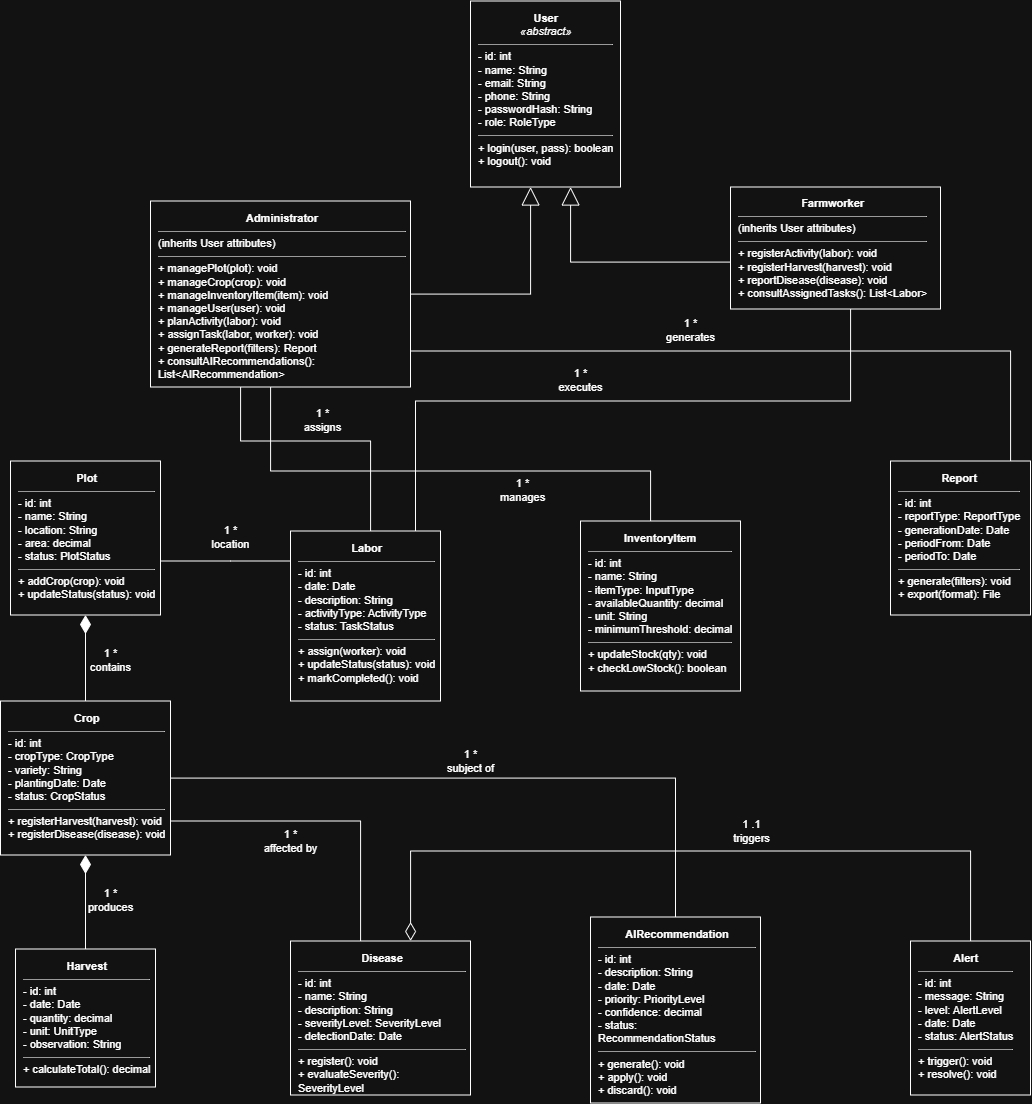

The diagram above was exported from draw.io. Its source (the exported page's mxGraphModel, read from the mxfile embedded in the PNG):
<mxGraphModel dx="1873" dy="1138" grid="1" gridSize="10" guides="1" tooltips="1" connect="1" arrows="1" fold="1" page="1" pageScale="1" pageWidth="1300" pageHeight="1300" math="0" shadow="0">
  <root>
    <mxCell id="0" />
    <mxCell id="1" parent="0" />
    <mxCell id="User" parent="1" style="rounded=0;whiteSpace=wrap;html=1;align=left;verticalAlign=top;spacingLeft=6;spacingTop=4;spacingRight=4;fontSize=11;fillColor=none;strokeColor=light-dark(#6C8EBF,#FFFFFF);" value="&lt;div style=&quot;text-align:center;font-weight:bold;&quot;&gt;User&lt;/div&gt;&lt;div style=&quot;text-align:center;font-style:italic;&quot;&gt;«abstract»&lt;/div&gt;&lt;hr size=&quot;1&quot;/&gt;&lt;div&gt;- id: int&lt;/div&gt;&lt;div&gt;- name: String&lt;/div&gt;&lt;div&gt;- email: String&lt;/div&gt;&lt;div&gt;- phone: String&lt;/div&gt;&lt;div&gt;- passwordHash: String&lt;/div&gt;&lt;div&gt;- role: RoleType&lt;/div&gt;&lt;hr size=&quot;1&quot;/&gt;&lt;div&gt;+ login(user, pass): boolean&lt;/div&gt;&lt;div&gt;+ logout(): void&lt;/div&gt;" vertex="1">
      <mxGeometry height="186" width="150" x="500" y="100" as="geometry" />
    </mxCell>
    <mxCell id="Administrator" parent="1" style="rounded=0;whiteSpace=wrap;html=1;align=left;verticalAlign=top;spacingLeft=6;spacingTop=4;spacingRight=4;fontSize=11;fillColor=none;strokeColor=light-dark(#6C8EBF,#FFFFFF);" value="&lt;div style=&quot;text-align:center;font-weight:bold;&quot;&gt;Administrator&lt;/div&gt;&lt;hr size=&quot;1&quot;/&gt;&lt;div&gt;(inherits User attributes)&lt;/div&gt;&lt;hr size=&quot;1&quot;/&gt;&lt;div&gt;+ managePlot(plot): void&lt;/div&gt;&lt;div&gt;+ manageCrop(crop): void&lt;/div&gt;&lt;div&gt;+ manageInventoryItem(item): void&lt;/div&gt;&lt;div&gt;+ manageUser(user): void&lt;/div&gt;&lt;div&gt;+ planActivity(labor): void&lt;/div&gt;&lt;div&gt;+ assignTask(labor, worker): void&lt;/div&gt;&lt;div&gt;+ generateReport(filters): Report&lt;/div&gt;&lt;div&gt;+ consultAIRecommendations(): List&amp;lt;AIRecommendation&amp;gt;&lt;/div&gt;" vertex="1">
      <mxGeometry height="186" width="260" x="180" y="300" as="geometry" />
    </mxCell>
    <mxCell id="Farmworker" parent="1" style="rounded=0;whiteSpace=wrap;html=1;align=left;verticalAlign=top;spacingLeft=6;spacingTop=4;spacingRight=4;fontSize=11;fillColor=none;strokeColor=default;" value="&lt;div style=&quot;text-align:center;font-weight:bold;&quot;&gt;Farmworker&lt;/div&gt;&lt;hr size=&quot;1&quot;/&gt;&lt;div&gt;(inherits User attributes)&lt;/div&gt;&lt;hr size=&quot;1&quot;/&gt;&lt;div&gt;+ registerActivity(labor): void&lt;/div&gt;&lt;div&gt;+ registerHarvest(harvest): void&lt;/div&gt;&lt;div&gt;+ reportDisease(disease): void&lt;/div&gt;&lt;div&gt;+ consultAssignedTasks(): List&amp;lt;Labor&amp;gt;&lt;/div&gt;" vertex="1">
      <mxGeometry height="122" width="210" x="760" y="286" as="geometry" />
    </mxCell>
    <mxCell id="Plot" parent="1" style="rounded=0;whiteSpace=wrap;html=1;align=left;verticalAlign=top;spacingLeft=6;spacingTop=4;spacingRight=4;fontSize=11;fillColor=none;strokeColor=light-dark(#D79B00,#FFFFFF);" value="&lt;div style=&quot;text-align:center;font-weight:bold;&quot;&gt;Plot&lt;/div&gt;&lt;hr size=&quot;1&quot;/&gt;&lt;div&gt;- id: int&lt;/div&gt;&lt;div&gt;- name: String&lt;/div&gt;&lt;div&gt;- location: String&lt;/div&gt;&lt;div&gt;- area: decimal&lt;/div&gt;&lt;div&gt;- status: PlotStatus&lt;/div&gt;&lt;hr size=&quot;1&quot;/&gt;&lt;div&gt;+ addCrop(crop): void&lt;/div&gt;&lt;div&gt;+ updateStatus(status): void&lt;/div&gt;" vertex="1">
      <mxGeometry height="154" width="150" x="40" y="560" as="geometry" />
    </mxCell>
    <mxCell id="Crop" parent="1" style="rounded=0;whiteSpace=wrap;html=1;align=left;verticalAlign=top;spacingLeft=6;spacingTop=4;spacingRight=4;fontSize=11;fillColor=none;strokeColor=light-dark(#D79B00,#FFFFFF);" value="&lt;div style=&quot;text-align:center;font-weight:bold;&quot;&gt;Crop&lt;/div&gt;&lt;hr size=&quot;1&quot;/&gt;&lt;div&gt;- id: int&lt;/div&gt;&lt;div&gt;- cropType: CropType&lt;/div&gt;&lt;div&gt;- variety: String&lt;/div&gt;&lt;div&gt;- plantingDate: Date&lt;/div&gt;&lt;div&gt;- status: CropStatus&lt;/div&gt;&lt;hr size=&quot;1&quot;/&gt;&lt;div&gt;+ registerHarvest(harvest): void&lt;/div&gt;&lt;div&gt;+ registerDisease(disease): void&lt;/div&gt;" vertex="1">
      <mxGeometry height="154" width="170" x="30" y="800" as="geometry" />
    </mxCell>
    <mxCell id="Harvest" parent="1" style="rounded=0;whiteSpace=wrap;html=1;align=left;verticalAlign=top;spacingLeft=6;spacingTop=4;spacingRight=4;fontSize=11;fillColor=none;strokeColor=light-dark(#D79B00,#FFFFFF);" value="&lt;div style=&quot;text-align:center;font-weight:bold;&quot;&gt;Harvest&lt;/div&gt;&lt;hr size=&quot;1&quot;/&gt;&lt;div&gt;- id: int&lt;/div&gt;&lt;div&gt;- date: Date&lt;/div&gt;&lt;div&gt;- quantity: decimal&lt;/div&gt;&lt;div&gt;- unit: UnitType&lt;/div&gt;&lt;div&gt;- observation: String&lt;/div&gt;&lt;hr size=&quot;1&quot;/&gt;&lt;div&gt;+ calculateTotal(): decimal&lt;/div&gt;" vertex="1">
      <mxGeometry height="138" width="140" x="45" y="1048" as="geometry" />
    </mxCell>
    <mxCell id="Labor" parent="1" style="rounded=0;whiteSpace=wrap;html=1;align=left;verticalAlign=top;spacingLeft=6;spacingTop=4;spacingRight=4;fontSize=11;fillColor=none;strokeColor=light-dark(#D6B656,#FFFFFF);" value="&lt;div style=&quot;text-align:center;font-weight:bold;&quot;&gt;Labor&lt;/div&gt;&lt;hr size=&quot;1&quot;/&gt;&lt;div&gt;- id: int&lt;/div&gt;&lt;div&gt;- date: Date&lt;/div&gt;&lt;div&gt;- description: String&lt;/div&gt;&lt;div&gt;- activityType: ActivityType&lt;/div&gt;&lt;div&gt;- status: TaskStatus&lt;/div&gt;&lt;hr size=&quot;1&quot;/&gt;&lt;div&gt;+ assign(worker): void&lt;/div&gt;&lt;div&gt;+ updateStatus(status): void&lt;/div&gt;&lt;div&gt;+ markCompleted(): void&lt;/div&gt;" vertex="1">
      <mxGeometry height="170" width="150" x="320" y="630" as="geometry" />
    </mxCell>
    <mxCell id="Disease" parent="1" style="rounded=0;whiteSpace=wrap;html=1;align=left;verticalAlign=top;spacingLeft=6;spacingTop=4;spacingRight=4;fontSize=11;fillColor=none;strokeColor=light-dark(#B85450,#FFFFFF);" value="&lt;div style=&quot;text-align:center;font-weight:bold;&quot;&gt;Disease&lt;/div&gt;&lt;hr size=&quot;1&quot;/&gt;&lt;div&gt;- id: int&lt;/div&gt;&lt;div&gt;- name: String&lt;/div&gt;&lt;div&gt;- description: String&lt;/div&gt;&lt;div&gt;- severityLevel: SeverityLevel&lt;/div&gt;&lt;div&gt;- detectionDate: Date&lt;/div&gt;&lt;hr size=&quot;1&quot;/&gt;&lt;div&gt;+ register(): void&lt;/div&gt;&lt;div&gt;+ evaluateSeverity(): SeverityLevel&lt;/div&gt;" vertex="1">
      <mxGeometry height="154" width="180" x="320" y="1040" as="geometry" />
    </mxCell>
    <mxCell id="InventoryItem" parent="1" style="rounded=0;whiteSpace=wrap;html=1;align=left;verticalAlign=top;spacingLeft=6;spacingTop=4;spacingRight=4;fontSize=11;fillColor=none;strokeColor=light-dark(#6C8EBF,#FFFFFF);" value="&lt;div style=&quot;text-align:center;font-weight:bold;&quot;&gt;InventoryItem&lt;/div&gt;&lt;hr size=&quot;1&quot;/&gt;&lt;div&gt;- id: int&lt;/div&gt;&lt;div&gt;- name: String&lt;/div&gt;&lt;div&gt;- itemType: InputType&lt;/div&gt;&lt;div&gt;- availableQuantity: decimal&lt;/div&gt;&lt;div&gt;- unit: String&lt;/div&gt;&lt;div&gt;- minimumThreshold: decimal&lt;/div&gt;&lt;hr size=&quot;1&quot;/&gt;&lt;div&gt;+ updateStock(qty): void&lt;/div&gt;&lt;div&gt;+ checkLowStock(): boolean&lt;/div&gt;" vertex="1">
      <mxGeometry height="170" width="160" x="610" y="620" as="geometry" />
    </mxCell>
    <mxCell id="AIRecommendation" parent="1" style="rounded=0;whiteSpace=wrap;html=1;align=left;verticalAlign=top;spacingLeft=6;spacingTop=4;spacingRight=4;fontSize=11;fillColor=none;strokeColor=light-dark(#9673A6,#FFFFFF);" value="&lt;div style=&quot;text-align:center;font-weight:bold;&quot;&gt;AIRecommendation&lt;/div&gt;&lt;hr size=&quot;1&quot;/&gt;&lt;div&gt;- id: int&lt;/div&gt;&lt;div&gt;- description: String&lt;/div&gt;&lt;div&gt;- date: Date&lt;/div&gt;&lt;div&gt;- priority: PriorityLevel&lt;/div&gt;&lt;div&gt;- confidence: decimal&lt;/div&gt;&lt;div&gt;- status: RecommendationStatus&lt;/div&gt;&lt;hr size=&quot;1&quot;/&gt;&lt;div&gt;+ generate(): void&lt;/div&gt;&lt;div&gt;+ apply(): void&lt;/div&gt;&lt;div&gt;+ discard(): void&lt;/div&gt;" vertex="1">
      <mxGeometry height="186" width="170" x="620" y="1016" as="geometry" />
    </mxCell>
    <mxCell id="Report" parent="1" style="rounded=0;whiteSpace=wrap;html=1;align=left;verticalAlign=top;spacingLeft=6;spacingTop=4;spacingRight=4;fontSize=11;fillColor=none;strokeColor=light-dark(#6C8EBF,#FFFFFF);" value="&lt;div style=&quot;text-align:center;font-weight:bold;&quot;&gt;Report&lt;/div&gt;&lt;hr size=&quot;1&quot;/&gt;&lt;div&gt;- id: int&lt;/div&gt;&lt;div&gt;- reportType: ReportType&lt;/div&gt;&lt;div&gt;- generationDate: Date&lt;/div&gt;&lt;div&gt;- periodFrom: Date&lt;/div&gt;&lt;div&gt;- periodTo: Date&lt;/div&gt;&lt;hr size=&quot;1&quot;/&gt;&lt;div&gt;+ generate(filters): void&lt;/div&gt;&lt;div&gt;+ export(format): File&lt;/div&gt;" vertex="1">
      <mxGeometry height="154" width="140" x="920" y="560" as="geometry" />
    </mxCell>
    <mxCell id="Alert" parent="1" style="rounded=0;whiteSpace=wrap;html=1;align=left;verticalAlign=top;spacingLeft=6;spacingTop=4;spacingRight=4;fontSize=11;fillColor=none;strokeColor=light-dark(#9673A6,#FFFFFF);" value="&lt;div style=&quot;text-align:center;font-weight:bold;&quot;&gt;Alert&lt;/div&gt;&lt;hr size=&quot;1&quot;/&gt;&lt;div&gt;- id: int&lt;/div&gt;&lt;div&gt;- message: String&lt;/div&gt;&lt;div&gt;- level: AlertLevel&lt;/div&gt;&lt;div&gt;- date: Date&lt;/div&gt;&lt;div&gt;- status: AlertStatus&lt;/div&gt;&lt;hr size=&quot;1&quot;/&gt;&lt;div&gt;+ trigger(): void&lt;/div&gt;&lt;div&gt;+ resolve(): void&lt;/div&gt;" vertex="1">
      <mxGeometry height="154" width="120" x="940" y="1040" as="geometry" />
    </mxCell>
    <mxCell id="rel0" edge="1" parent="1" source="Administrator" style="edgeStyle=orthogonalEdgeStyle;html=1;endArrow=block;endFill=0;endSize=16;rounded=0;" target="User">
      <mxGeometry relative="1" as="geometry">
        <Array as="points">
          <mxPoint x="560" y="393" />
        </Array>
      </mxGeometry>
    </mxCell>
    <mxCell id="rel1" edge="1" parent="1" source="Farmworker" style="edgeStyle=orthogonalEdgeStyle;html=1;endArrow=block;endFill=0;endSize=16;rounded=0;" target="User">
      <mxGeometry relative="1" as="geometry">
        <Array as="points">
          <mxPoint x="600" y="361" />
        </Array>
      </mxGeometry>
    </mxCell>
    <mxCell id="rel2" edge="1" parent="1" source="Plot" style="edgeStyle=orthogonalEdgeStyle;html=1;startArrow=diamondThin;startFill=1;startSize=16;endArrow=none;rounded=0;" target="Crop" value="1        *&lt;br&gt;contains">
      <mxGeometry relative="1" x="0.0698" y="25" as="geometry">
        <mxPoint as="offset" />
      </mxGeometry>
    </mxCell>
    <mxCell id="rel3" edge="1" parent="1" source="Crop" style="edgeStyle=orthogonalEdgeStyle;html=1;startArrow=diamondThin;startFill=1;startSize=16;endArrow=none;rounded=0;" target="Harvest" value="1        *&lt;br&gt;produces">
      <mxGeometry relative="1" x="-0.0213" y="25" as="geometry">
        <mxPoint as="offset" />
      </mxGeometry>
    </mxCell>
    <mxCell id="rel4" edge="1" parent="1" source="Administrator" style="edgeStyle=orthogonalEdgeStyle;html=1;endArrow=none;rounded=0;" target="Report" value="1        *&lt;br&gt;generates">
      <mxGeometry relative="1" x="-0.2112" y="20" as="geometry">
        <mxPoint as="offset" />
        <Array as="points">
          <mxPoint x="1040" y="450.05" />
        </Array>
      </mxGeometry>
    </mxCell>
    <mxCell id="rel5" edge="1" parent="1" source="Administrator" style="edgeStyle=orthogonalEdgeStyle;html=1;endArrow=none;rounded=0;" target="InventoryItem" value="1        *&lt;br&gt;manages">
      <mxGeometry relative="1" x="0.312" y="-20" as="geometry">
        <mxPoint as="offset" />
        <Array as="points">
          <mxPoint x="300" y="570.05" />
          <mxPoint x="680" y="570.05" />
        </Array>
      </mxGeometry>
    </mxCell>
    <mxCell id="rel6" edge="1" parent="1" source="Plot" style="edgeStyle=orthogonalEdgeStyle;html=1;endArrow=none;rounded=0;" target="Labor" value="1        *&lt;br&gt;location">
      <mxGeometry relative="1" x="0.0769" y="23" as="geometry">
        <mxPoint x="1" as="offset" />
        <Array as="points">
          <mxPoint x="260" y="660" />
          <mxPoint x="260" y="660" />
        </Array>
      </mxGeometry>
    </mxCell>
    <mxCell id="rel7" edge="1" parent="1" source="Farmworker" style="edgeStyle=orthogonalEdgeStyle;html=1;endArrow=none;rounded=0;" target="Labor" value="1        *&lt;br&gt;executes">
      <mxGeometry relative="1" x="0.1022" y="-20" as="geometry">
        <mxPoint as="offset" />
        <Array as="points">
          <mxPoint x="880" y="500.05" />
          <mxPoint x="445.05" y="500.05" />
        </Array>
      </mxGeometry>
    </mxCell>
    <mxCell id="rel8" edge="1" parent="1" source="Administrator" style="edgeStyle=orthogonalEdgeStyle;html=1;endArrow=none;rounded=0;" target="Labor" value="1        *&lt;br&gt;assigns">
      <mxGeometry relative="1" x="-0.0035" y="20" as="geometry">
        <mxPoint as="offset" />
        <Array as="points">
          <mxPoint x="270" y="540.05" />
          <mxPoint x="400" y="540.05" />
        </Array>
      </mxGeometry>
    </mxCell>
    <mxCell id="rel9" edge="1" parent="1" source="Crop" style="edgeStyle=orthogonalEdgeStyle;html=1;endArrow=none;rounded=0;" target="Disease" value="1        *&lt;br&gt;affected by">
      <mxGeometry relative="1" x="-0.2257" y="-20" as="geometry">
        <mxPoint as="offset" />
        <Array as="points">
          <mxPoint x="390" y="920.05" />
        </Array>
      </mxGeometry>
    </mxCell>
    <mxCell id="rel10" edge="1" parent="1" source="Crop" style="edgeStyle=orthogonalEdgeStyle;html=1;endArrow=none;rounded=0;" target="AIRecommendation" value="1        *&lt;br&gt;subject of">
      <mxGeometry relative="1" x="-0.0684" y="17" as="geometry">
        <mxPoint as="offset" />
      </mxGeometry>
    </mxCell>
    <mxCell id="rel11" edge="1" parent="1" source="Disease" style="edgeStyle=orthogonalEdgeStyle;html=1;startArrow=diamondThin;startFill=0;startSize=16;endArrow=none;rounded=0;" target="Alert" value="1 .1&lt;br&gt;triggers">
      <mxGeometry relative="1" x="0.1622" y="20" as="geometry">
        <mxPoint as="offset" />
        <Array as="points">
          <mxPoint x="440" y="950.05" />
          <mxPoint x="1000" y="950.05" />
        </Array>
      </mxGeometry>
    </mxCell>
  </root>
</mxGraphModel>